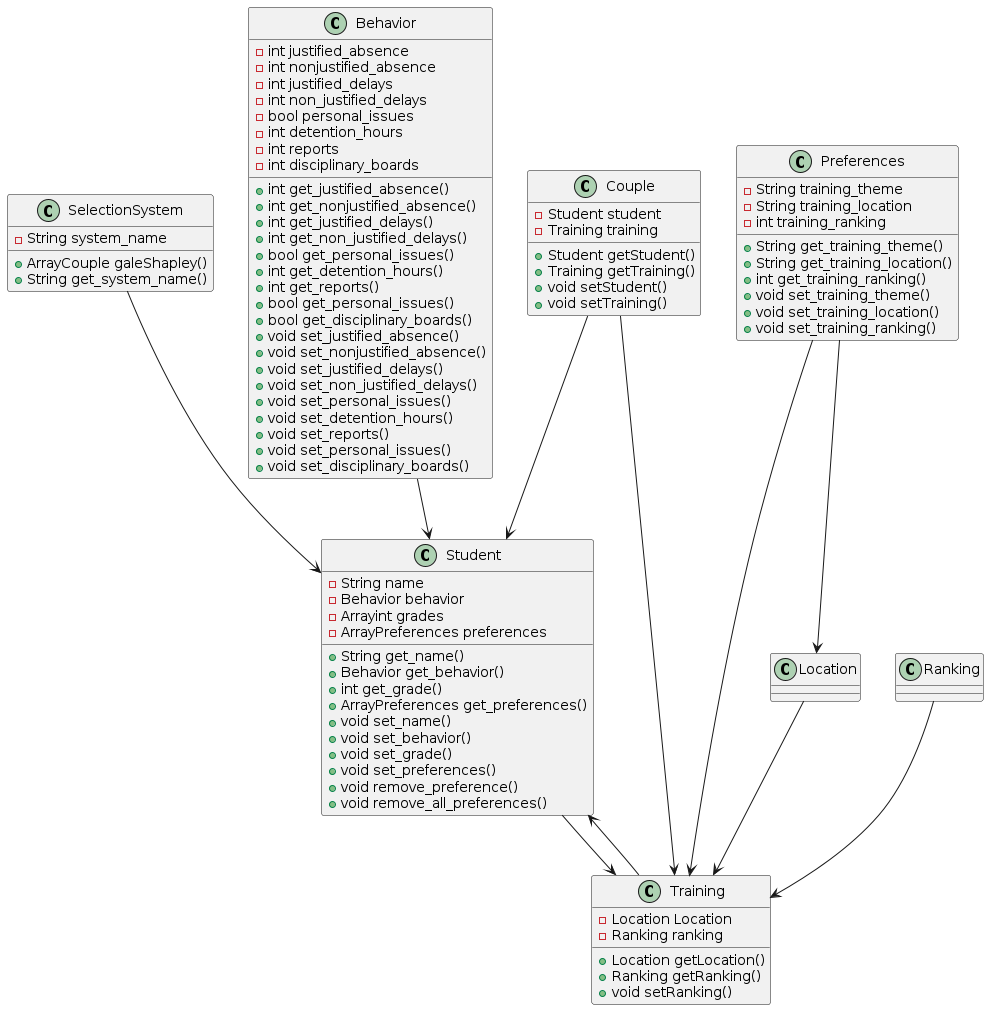

The diagram above was rendered by PlantUML. Its source (embedded in the PNG):
@startuml diagram

SelectionSystem --> Student
Student --> Training
Training --> Student
Couple --> Student
Couple --> Training
Behavior --> Student
Location --> Training
Ranking --> Training
Preferences --> Training
Preferences --> Location


class Student {
    -String name
    -Behavior behavior
    -Arrayint grades
    -ArrayPreferences preferences
    +String get_name()
    +Behavior get_behavior()
    +int get_grade()
    +ArrayPreferences get_preferences()
    +void set_name()
    +void set_behavior()
    +void set_grade()
    +void set_preferences()
    +void remove_preference()
    +void remove_all_preferences()
}

class Preferences {
    -String training_theme
    -String training_location
    -int training_ranking
    +String get_training_theme()
    +String get_training_location()
    +int get_training_ranking()
    +void set_training_theme()
    +void set_training_location()
    +void set_training_ranking()
}



class SelectionSystem {
    -String system_name
    + ArrayCouple galeShapley()
    + String get_system_name()
}

class Training {
    - Location Location
    - Ranking ranking
    + Location getLocation()
    + Ranking getRanking()
    + void setRanking()
}


class Behavior {
    -int justified_absence
    -int nonjustified_absence
    -int justified_delays
    -int non_justified_delays
    -bool personal_issues
    -int detention_hours
    -int reports
    -int disciplinary_boards
    +int get_justified_absence()
    +int get_nonjustified_absence()
    +int get_justified_delays()
    +int get_non_justified_delays()
    +bool get_personal_issues()
    +int get_detention_hours()
    +int get_reports()
    +bool get_personal_issues()
    +bool get_disciplinary_boards()
    +void set_justified_absence()
    +void set_nonjustified_absence()
    +void set_justified_delays()
    +void set_non_justified_delays()
    +void set_personal_issues()
    +void set_detention_hours()
    +void set_reports()
    +void set_personal_issues()
    +void set_disciplinary_boards()

}

class Couple {
    -Student student 
    -Training training
    + Student getStudent()
    + Training getTraining()
    + void setStudent()
    + void setTraining()
}


@enduml